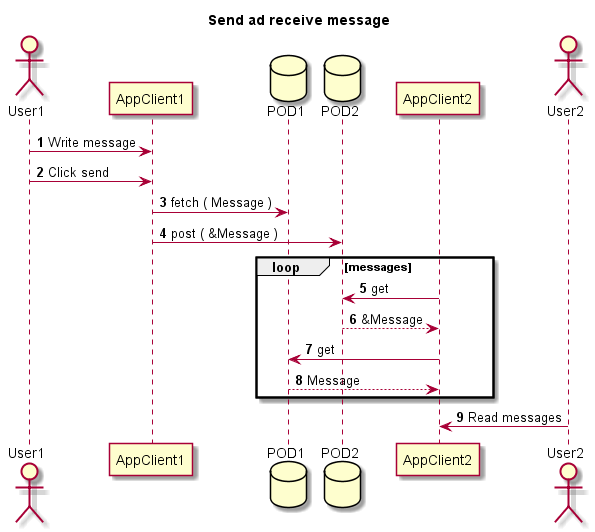

The diagram above was rendered by PlantUML. Its source (embedded in the PNG):
@startuml
title Send ad receive message

actor User1
participant AppClient1
database POD1
database POD2
participant AppClient2
actor User2

autonumber

User1 -> AppClient1: Write message
User1 -> AppClient1: Click send

AppClient1 -> POD1: fetch ( Message )
AppClient1 -> POD2: post ( &Message )

loop messages
	AppClient2 -> POD2: get
	AppClient2 <-- POD2: &Message

	AppClient2 -> POD1: get
	AppClient2 <-- POD1: Message
end

User2 -> AppClient2: Read messages

@enduml